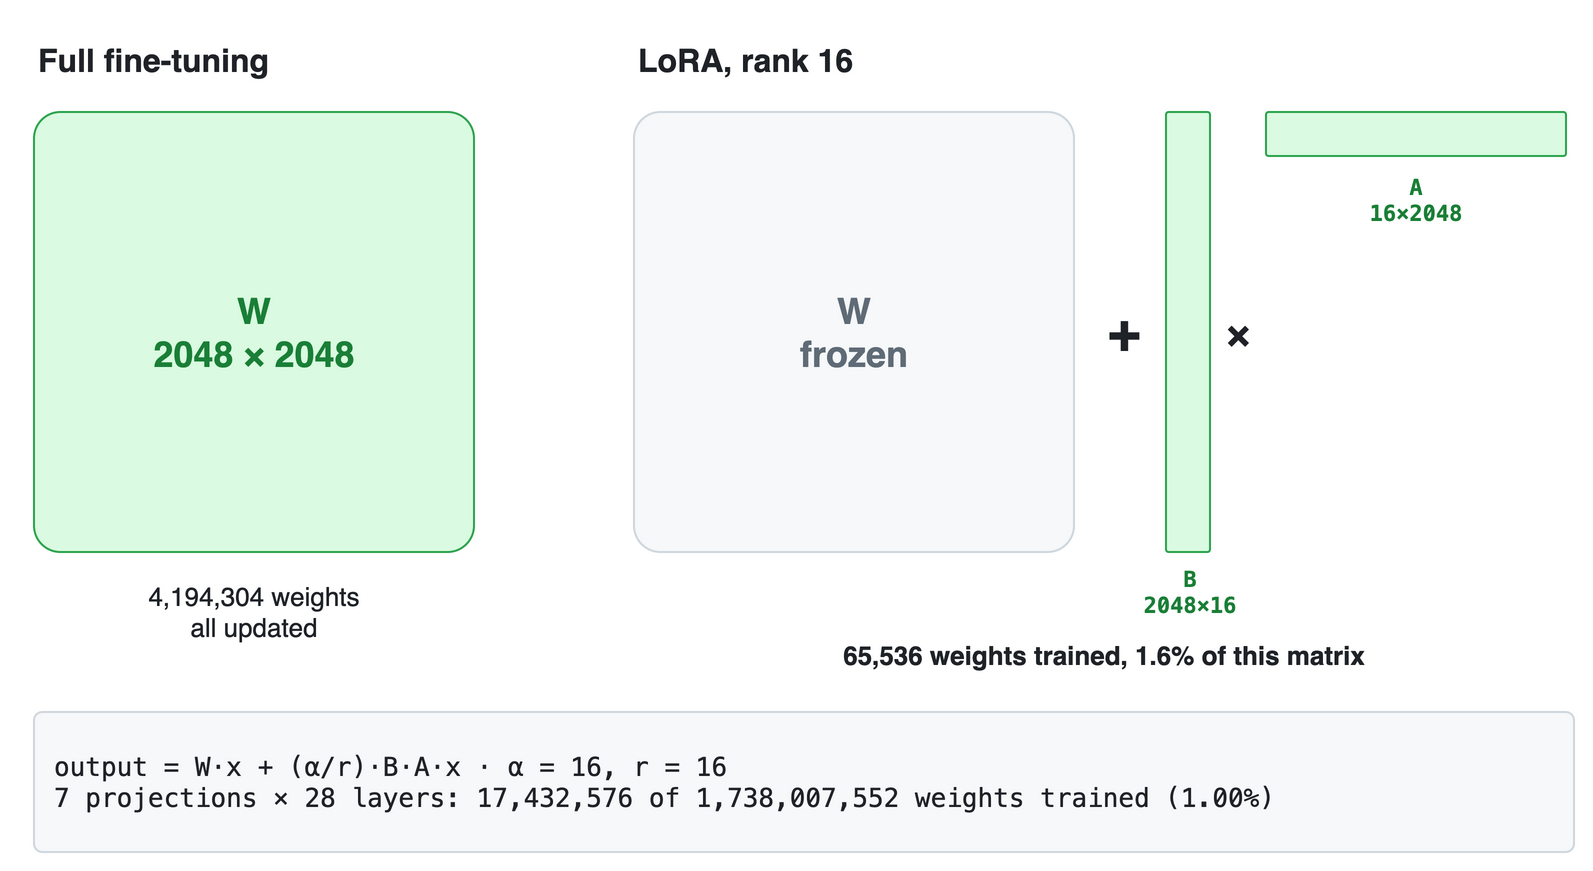

The diagram above was exported from draw.io. Its source (the exported page's mxGraphModel, read from the mxfile embedded in the PNG):
<mxGraphModel background="#FFFFFF">
  <root>
    <mxCell id="0" />
    <mxCell id="1" parent="0" />
    <mxCell id="c2" value="Full fine-tuning" style="text;html=1;whiteSpace=wrap;fontColor=#1F2328;fontSize=16;fontStyle=1;align=left;verticalAlign=middle;fontFamily=Helvetica;" vertex="1" parent="1">
      <mxGeometry x="0" y="0" width="300" height="28" as="geometry" />
    </mxCell>
    <mxCell id="c3" value="W&lt;br&gt;2048 × 2048" style="rounded=1;arcSize=6;whiteSpace=wrap;html=1;fillColor=#DAFBE1;strokeColor=#2DA44E;fontColor=#1A7F37;fontSize=18;fontStyle=1;align=center;verticalAlign=middle;spacingLeft=8;spacingRight=8;fontFamily=Helvetica;" vertex="1" parent="1">
      <mxGeometry x="0" y="40" width="220" height="220" as="geometry" />
    </mxCell>
    <mxCell id="c4" value="4,194,304 weights&lt;br&gt;all updated" style="text;html=1;whiteSpace=wrap;fontColor=#1F2328;fontSize=13;fontStyle=0;align=center;verticalAlign=middle;fontFamily=Helvetica;" vertex="1" parent="1">
      <mxGeometry x="0" y="268" width="220" height="44" as="geometry" />
    </mxCell>
    <mxCell id="c5" value="LoRA, rank 16" style="text;html=1;whiteSpace=wrap;fontColor=#1F2328;fontSize=16;fontStyle=1;align=left;verticalAlign=middle;fontFamily=Helvetica;" vertex="1" parent="1">
      <mxGeometry x="300" y="0" width="300" height="28" as="geometry" />
    </mxCell>
    <mxCell id="c6" value="W&lt;br&gt;frozen" style="rounded=1;arcSize=6;whiteSpace=wrap;html=1;fillColor=#F6F8FA;strokeColor=#D0D7DE;fontColor=#5F6B76;fontSize=18;fontStyle=1;align=center;verticalAlign=middle;spacingLeft=8;spacingRight=8;fontFamily=Helvetica;" vertex="1" parent="1">
      <mxGeometry x="300" y="40" width="220" height="220" as="geometry" />
    </mxCell>
    <mxCell id="c7" value="+" style="text;html=1;whiteSpace=wrap;fontColor=#1F2328;fontSize=28;fontStyle=1;align=center;verticalAlign=middle;fontFamily=Helvetica;" vertex="1" parent="1">
      <mxGeometry x="530" y="130" width="30" height="40" as="geometry" />
    </mxCell>
    <mxCell id="c8" value="" style="rounded=1;arcSize=6;whiteSpace=wrap;html=1;fillColor=#DAFBE1;strokeColor=#2DA44E;fontColor=#1F2328;fontSize=14;fontStyle=0;align=center;verticalAlign=middle;spacingLeft=8;spacingRight=8;fontFamily=Helvetica;" vertex="1" parent="1">
      <mxGeometry x="566" y="40" width="22" height="220" as="geometry" />
    </mxCell>
    <mxCell id="c9" value="B&lt;br&gt;2048×16" style="text;html=1;whiteSpace=wrap;fontColor=#1A7F37;fontSize=11;fontStyle=1;align=center;verticalAlign=middle;fontFamily=Menlo;" vertex="1" parent="1">
      <mxGeometry x="548" y="262" width="60" height="36" as="geometry" />
    </mxCell>
    <mxCell id="c10" value="×" style="text;html=1;whiteSpace=wrap;fontColor=#1F2328;fontSize=20;fontStyle=1;align=center;verticalAlign=middle;fontFamily=Helvetica;" vertex="1" parent="1">
      <mxGeometry x="592" y="130" width="20" height="40" as="geometry" />
    </mxCell>
    <mxCell id="c11" value="" style="rounded=1;arcSize=6;whiteSpace=wrap;html=1;fillColor=#DAFBE1;strokeColor=#2DA44E;fontColor=#1F2328;fontSize=14;fontStyle=0;align=center;verticalAlign=middle;spacingLeft=8;spacingRight=8;fontFamily=Helvetica;" vertex="1" parent="1">
      <mxGeometry x="616" y="40" width="150" height="22" as="geometry" />
    </mxCell>
    <mxCell id="c12" value="A&lt;br&gt;16×2048" style="text;html=1;whiteSpace=wrap;fontColor=#1A7F37;fontSize=11;fontStyle=1;align=center;verticalAlign=middle;fontFamily=Menlo;" vertex="1" parent="1">
      <mxGeometry x="616" y="66" width="150" height="36" as="geometry" />
    </mxCell>
    <mxCell id="c13" value="65,536 weights trained, 1.6% of this matrix" style="text;html=1;whiteSpace=wrap;fontColor=#1F2328;fontSize=13;fontStyle=1;align=center;verticalAlign=middle;fontFamily=Helvetica;" vertex="1" parent="1">
      <mxGeometry x="300" y="300" width="470" height="24" as="geometry" />
    </mxCell>
    <mxCell id="c14" value="output = W·x + (α/r)·B·A·x  ·  α = 16, r = 16&lt;br&gt;7 projections × 28 layers: 17,432,576 of 1,738,007,552 weights trained (1.00%)" style="rounded=1;arcSize=6;whiteSpace=wrap;html=1;fillColor=#F6F8FA;strokeColor=#D0D7DE;fontColor=#1F2328;fontSize=13;fontStyle=0;align=left;verticalAlign=middle;spacingLeft=8;spacingRight=8;fontFamily=Menlo;" vertex="1" parent="1">
      <mxGeometry x="0" y="340" width="770" height="70" as="geometry" />
    </mxCell>
  </root>
</mxGraphModel>